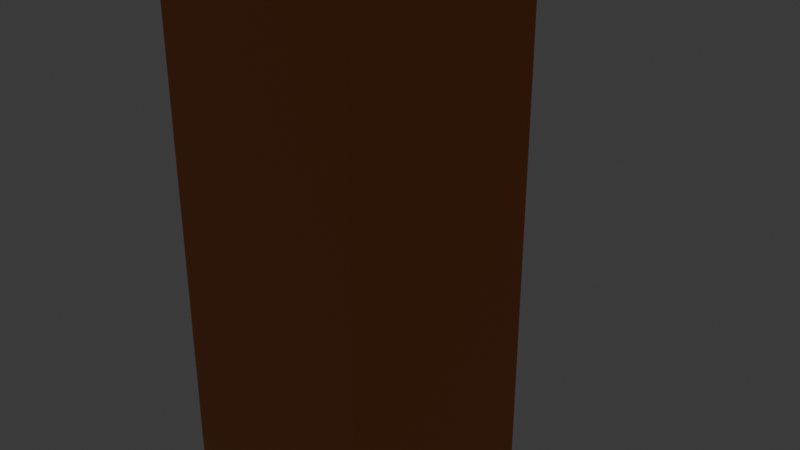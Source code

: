 # Source: TableColored.blend  (saved by Blender 4.3.34; exported with 4.5.12 LTS)
import bpy
from mathutils import Matrix  # noqa: F401  (used for matrix-valued properties, if any)

bpy.ops.wm.read_factory_settings(use_empty=True)
scene = bpy.context.scene
scene.name = 'Scene'

# ---- collections
col_collection = bpy.data.collections.new('Collection'); scene.collection.children.link(col_collection)

# ---- materials (node trees are filled in below, after node groups)
mat_material = bpy.data.materials.new('Material')
mat_material.alpha_threshold = 0.0
mat_material.use_transparent_shadow = False
mat_material.roughness = 0.5
mat_material.line_color = (0.0, 0.0, 0.0, 1.0)

# ---- material node trees
mat_material.use_nodes = True; mat_material.node_tree.nodes.clear()
_N = mat_material.node_tree.nodes; _L = mat_material.node_tree.links
n0 = _N.new('ShaderNodeOutputMaterial'); n0.name = 'Material Output'; n0.location = (300, 300)
n1 = _N.new('ShaderNodeBsdfPrincipled'); n1.name = 'Principled BSDF'; n1.location = (10, 300)
n1.inputs[0].default_value = (0.6514, 0.1946, 0.05286, 1.0)
n1.inputs[3].default_value = 1.45
_L.new(n1.outputs[0], n0.inputs[0])
n0.is_active_output = True

# ---- world
world_world = bpy.data.worlds.new('World'); scene.world = world_world
world_world.use_nodes = True; world_world.node_tree.nodes.clear()
_N = world_world.node_tree.nodes; _L = world_world.node_tree.links
n0 = _N.new('ShaderNodeOutputWorld'); n0.name = 'World Output'; n0.location = (300, 300)
n1 = _N.new('ShaderNodeBackground'); n1.name = 'Background'; n1.location = (10, 300)
n1.inputs[0].default_value = (0.05088, 0.05088, 0.05088, 1.0)
_L.new(n1.outputs[0], n0.inputs[0])
n0.is_active_output = True
world_world.color = (0.05088, 0.05088, 0.05088)
world_world.sun_shadow_jitter_overblur = 0.0

# ---- cameras
cam_camera = bpy.data.cameras.new('Camera')
cam_camera.clip_end = 100.0
cam_camera.ortho_scale = 7.314

# ---- lights
light_light = bpy.data.lights.new('Light', 'POINT')
light_light.energy = 1000.0
light_light.shadow_soft_size = 0.1

# ---- meshes
me_cube = bpy.data.meshes.new('Cube')
me_cube.from_pydata([(1.0, 1.0, 1.0), (1.0, 1.0, -1.0), (1.0, -1.0, 1.0), (1.0, -1.0, -1.0), (-1.0, 1.0, 1.0), (-1.0, 1.0, -1.0), (-1.0, -1.0, 1.0), (-1.0, -1.0, -1.0), (-1.0, -0.7647, -1.0), (1.0, -0.7647, 1.0), (-1.0, -0.7647, 1.0), (1.0, -0.7647, -1.0), (-1.0, 0.7501, 1.0), (1.0, 0.7501, -1.0), (-1.0, 0.7501, -1.0), (1.0, 0.7501, 1.0), (-0.7511, 1.0, -1.0), (-0.7511, -1.0, 1.0), (-0.7511, -1.0, -1.0), (-0.7511, 1.0, 1.0), (-0.7511, -0.7647, -1.0), (-0.7511, -0.7647, 1.0), (-0.7511, 0.7501, 1.0), (-0.7511, 0.7501, -1.0), (0.7256, -1.0, -1.0), (0.7256, 1.0, 1.0), (0.7256, -0.7647, 1.0), (0.7256, 0.7501, 1.0), (0.7256, 1.0, -1.0), (0.7256, -1.0, 1.0), (0.7256, -0.7647, -1.0), (0.7256, 0.7501, -1.0), (-1.0, -0.7647, -9.877), (-1.0, -1.0, -9.877), (-0.7511, 1.0, -9.877), (-1.0, 1.0, -9.877), (0.7256, -1.0, -9.877), (1.0, -1.0, -9.877), (1.0, 0.7501, -9.877), (1.0, 1.0, -9.877), (1.0, -0.7647, -9.877), (-0.7511, -0.7647, -9.877), (-1.0, 0.7501, -9.877), (-0.7511, 0.7501, -9.877), (-0.7511, -1.0, -9.877), (0.7256, 1.0, -9.877), (0.7256, -0.7647, -9.877), (0.7256, 0.7501, -9.877)], [], [(21, 10, 6, 17), (18, 17, 6, 7), (14, 12, 4, 5), (16, 23, 43, 34), (11, 9, 2, 3), (28, 25, 0, 1), (13, 15, 9, 11), (31, 13, 11, 30), (7, 6, 10, 8), (22, 12, 10, 21), (19, 4, 12, 22), (30, 11, 40, 46), (1, 0, 15, 13), (8, 10, 12, 14), (31, 28, 45, 47), (25, 19, 22, 27), (27, 22, 21, 26), (14, 23, 20, 8), (5, 4, 19, 16), (20, 18, 44, 41), (24, 29, 17, 18), (26, 21, 17, 29), (9, 26, 29, 2), (3, 2, 29, 24), (15, 27, 26, 9), (0, 25, 27, 15), (16, 28, 31, 23), (23, 31, 30, 20), (16, 19, 25, 28), (20, 30, 24, 18), (46, 40, 37, 36), (45, 39, 38, 47), (35, 34, 43, 42), (32, 41, 44, 33), (13, 31, 47, 38), (24, 30, 46, 36), (14, 5, 35, 42), (7, 8, 32, 33), (11, 3, 37, 40), (18, 7, 33, 44), (3, 24, 36, 37), (5, 16, 34, 35), (8, 20, 41, 32), (23, 14, 42, 43), (1, 13, 38, 39), (28, 1, 39, 45)])
_uv = me_cube.uv_layers.new(name='UVMap')
_uv.uv.foreach_set('vector', [0.8439, 0.7206, 0.875, 0.7206, 0.875, 0.75, 0.8439, 0.75, 0.375, 0.9689, 0.625, 0.9689, 0.625, 1.0, 0.375, 1.0, 0.375, 0.2188, 0.625, 0.2188, 0.625, 0.25, 0.375, 0.25, 0.1561, 0.5, 0.1561, 0.5312, 0.1561, 0.5312, 0.1561, 0.5, 0.375, 0.7206, 0.625, 0.7206, 0.625, 0.75, 0.375, 0.75, 0.375, 0.4657, 0.625, 0.4657, 0.625, 0.5, 0.375, 0.5, 0.375, 0.5312, 0.625, 0.5312, 0.625, 0.7206, 0.375, 0.7206, 0.3407, 0.5312, 0.375, 0.5312, 0.375, 0.7206, 0.3407, 0.7206, 0.375, 0.0, 0.625, 0.0, 0.625, 0.02941, 0.375, 0.02941, 0.8439, 0.5312, 0.875, 0.5312, 0.875, 0.7206, 0.8439, 0.7206, 0.8439, 0.5, 0.875, 0.5, 0.875, 0.5312, 0.8439, 0.5312, 0.3407, 0.7206, 0.375, 0.7206, 0.375, 0.7206, 0.3407, 0.7206, 0.375, 0.5, 0.625, 0.5, 0.625, 0.5312, 0.375, 0.5312, 0.375, 0.02941, 0.625, 0.02941, 0.625, 0.2188, 0.375, 0.2188, 0.3407, 0.5312, 0.3407, 0.5, 0.3407, 0.5, 0.3407, 0.5312, 0.6593, 0.5, 0.8439, 0.5, 0.8439, 0.5312, 0.6593, 0.5312, 0.6593, 0.5312, 0.8439, 0.5312, 0.8439, 0.7206, 0.6593, 0.7206, 0.125, 0.5312, 0.1561, 0.5312, 0.1561, 0.7206, 0.125, 0.7206, 0.375, 0.25, 0.625, 0.25, 0.625, 0.2811, 0.375, 0.2811, 0.1561, 0.7206, 0.1561, 0.75, 0.1561, 0.75, 0.1561, 0.7206, 0.375, 0.7843, 0.625, 0.7843, 0.625, 0.9689, 0.375, 0.9689, 0.6593, 0.7206, 0.8439, 0.7206, 0.8439, 0.75, 0.6593, 0.75, 0.625, 0.7206, 0.6593, 0.7206, 0.6593, 0.75, 0.625, 0.75, 0.375, 0.75, 0.625, 0.75, 0.625, 0.7843, 0.375, 0.7843, 0.625, 0.5312, 0.6593, 0.5312, 0.6593, 0.7206, 0.625, 0.7206, 0.625, 0.5, 0.6593, 0.5, 0.6593, 0.5312, 0.625, 0.5312, 0.1561, 0.5, 0.3407, 0.5, 0.3407, 0.5312, 0.1561, 0.5312, 0.1561, 0.5312, 0.3407, 0.5312, 0.3407, 0.7206, 0.1561, 0.7206, 0.375, 0.2811, 0.625, 0.2811, 0.625, 0.4657, 0.375, 0.4657, 0.1561, 0.7206, 0.3407, 0.7206, 0.3407, 0.75, 0.1561, 0.75, 0.3407, 0.7206, 0.375, 0.7206, 0.375, 0.75, 0.3407, 0.75, 0.3407, 0.5, 0.375, 0.5, 0.375, 0.5312, 0.3407, 0.5312, 0.125, 0.5, 0.1561, 0.5, 0.1561, 0.5312, 0.125, 0.5312, 0.125, 0.7206, 0.1561, 0.7206, 0.1561, 0.75, 0.125, 0.75, 0.375, 0.5312, 0.3407, 0.5312, 0.3407, 0.5312, 0.375, 0.5312, 0.3407, 0.75, 0.3407, 0.7206, 0.3407, 0.7206, 0.3407, 0.75, 0.375, 0.2188, 0.375, 0.25, 0.375, 0.25, 0.375, 0.2188, 0.375, 0.0, 0.375, 0.02941, 0.375, 0.02941, 0.375, 0.0, 0.375, 0.7206, 0.375, 0.75, 0.375, 0.75, 0.375, 0.7206, 0.375, 0.9689, 0.375, 1.0, 0.375, 1.0, 0.375, 0.9689, 0.375, 0.75, 0.375, 0.7843, 0.375, 0.7843, 0.375, 0.75, 0.375, 0.25, 0.375, 0.2811, 0.375, 0.2811, 0.375, 0.25, 0.125, 0.7206, 0.1561, 0.7206, 0.1561, 0.7206, 0.125, 0.7206, 0.1561, 0.5312, 0.125, 0.5312, 0.125, 0.5312, 0.1561, 0.5312, 0.375, 0.5, 0.375, 0.5312, 0.375, 0.5312, 0.375, 0.5, 0.375, 0.4657, 0.375, 0.5, 0.375, 0.5, 0.375, 0.4657])
me_cube.materials.append(mat_material)
me_cube.use_mirror_vertex_groups = False
me_cube.update()

# ---- objects
ob_cube = bpy.data.objects.new('Cube', me_cube)
ob_light = bpy.data.objects.new('Light', light_light)
ob_camera = bpy.data.objects.new('Camera', cam_camera)

# ---- transforms, parenting, visibility, modifiers, constraints
ob_cube.location = (0.0, 0.0, 5.886)
ob_cube.scale = (4.446, 4.446, 0.5929)
ob_cube.lock_rotations_4d = False
ob_cube.empty_display_type = 'ARROWS'
ob_cube.lineart.crease_threshold = 0.0
ob_light.location = (4.076, 1.005, 5.904)
ob_light.rotation_euler = (0.6503, 0.05522, 1.866)
ob_light.lock_rotations_4d = False
ob_light.empty_display_type = 'ARROWS'
ob_light.color = (0.0, 0.0, 0.0, 0.0)
ob_light.lineart.crease_threshold = 0.0
ob_camera.location = (7.359, -6.926, 4.958)
ob_camera.rotation_euler = (1.109, 0.0, 0.8149)
ob_camera.lock_rotations_4d = False
ob_camera.empty_display_type = 'ARROWS'
ob_camera.color = (0.0, 0.0, 0.0, 0.0)
ob_camera.display_type = 'WIRE'
ob_camera.lineart.crease_threshold = 0.0

# ---- collection membership
col_collection.objects.link(ob_cube)
col_collection.objects.link(ob_light)
col_collection.objects.link(ob_camera)

# ---- scene / render settings (as saved in the file)
scene.camera = ob_camera
scene.frame_start = 1; scene.frame_end = 250; scene.frame_set(1)
scene.render.engine = 'BLENDER_EEVEE_NEXT'
bpy.context.view_layer.update()
